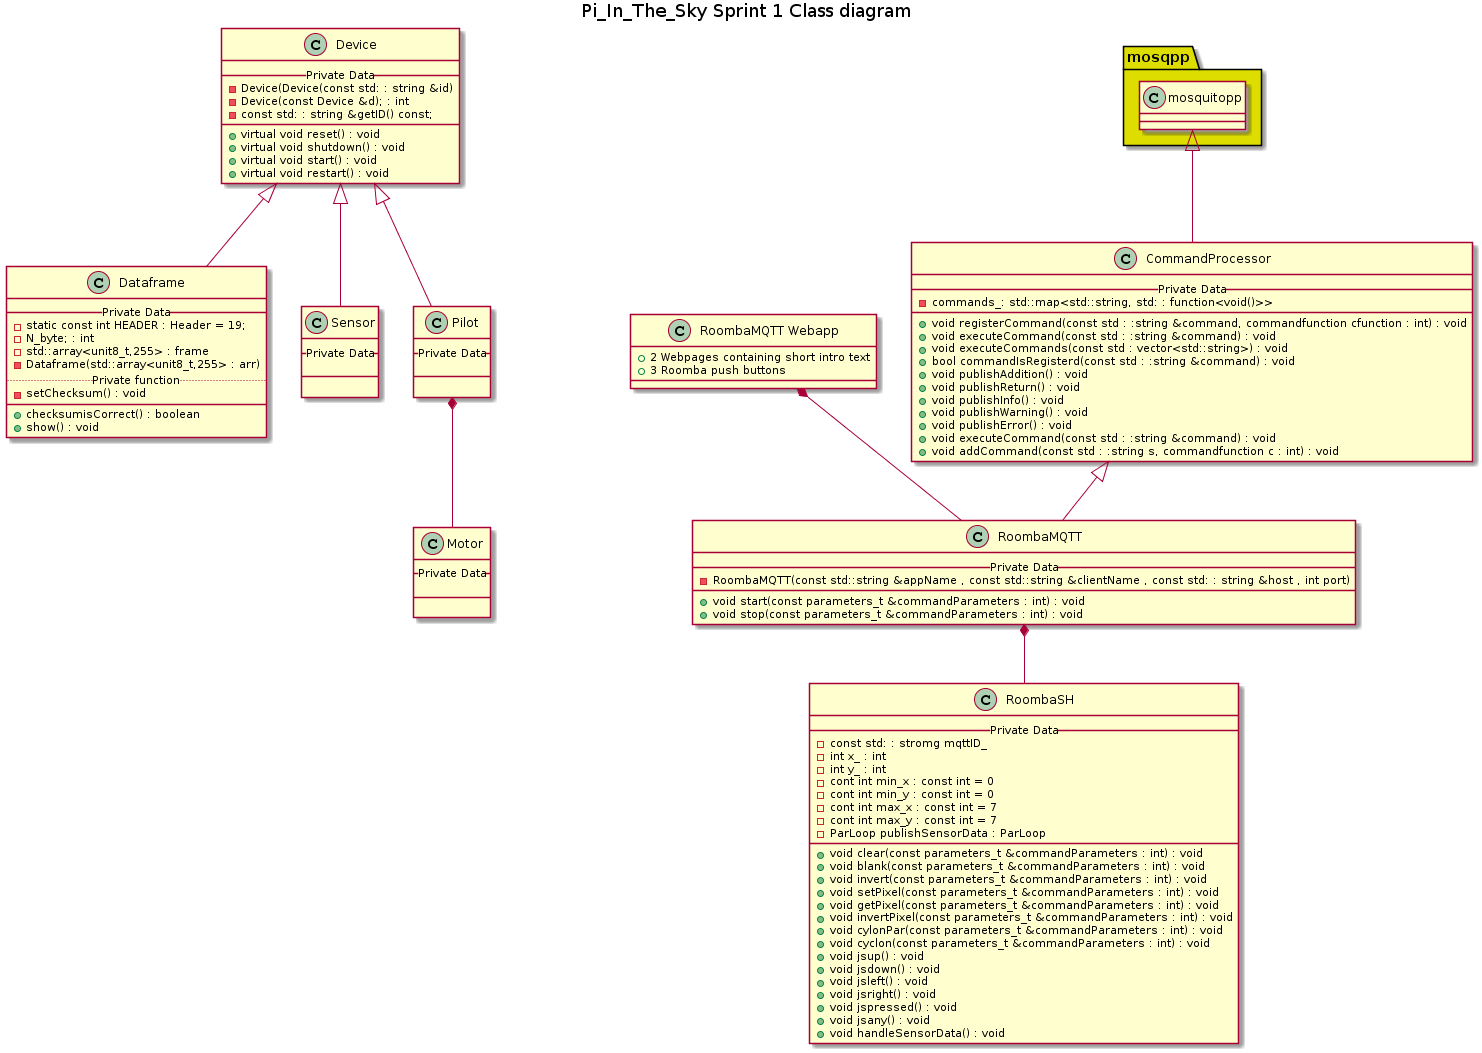

The diagram above was rendered by PlantUML. Its source (embedded in the PNG):
@startuml
title Pi_In_The_Sky Sprint 1 Class diagram
 
Package "mosqpp" #DDDD00 {
	Class mosquitopp
}


Device <|-- Dataframe
Device <|-- Sensor
Device <|-- Pilot
Pilot *-- Motor

mosquitopp <|-- CommandProcessor
CommandProcessor <|-- RoombaMQTT
RoombaMQTT *-- RoombaSH

"RoombaMQTT Webapp"  *-- RoombaMQTT




class CommandProcessor {
  __ Private Data __
  - commands_: std::map<std::string, std: : function<void()>>
  __
  + void registerCommand(const std : :string &command, commandfunction cfunction : int) : void
  + void executeCommand(const std : :string &command) : void
  + void executeCommands(const std : vector<std::string>) : void
  + bool commandIsRegisterd(const std : :string &command) : void
  + void publishAddition() : void
  + void publishReturn() : void
  + void publishInfo() : void
  + void publishWarning() : void
  + void publishError() : void
  + void executeCommand(const std : :string &command) : void
  + void addCommand(const std : :string s, commandfunction c : int) : void
}


class RoombaMQTT {
  __ Private Data __
  - RoombaMQTT(const std::string &appName , const std::string &clientName , const std: : string &host , int port)
  __
  + void start(const parameters_t &commandParameters : int) : void
  + void stop(const parameters_t &commandParameters : int) : void
}

class "RoombaMQTT Webapp" {
+ 2 Webpages containing short intro text
+ 3 Roomba push buttons
}

class RoombaSH {
  __ Private Data __
  - const std: : stromg mqttID_
  - int x_ : int
  - int y_ : int
  - cont int min_x : const int = 0
  - cont int min_y : const int = 0
  - cont int max_x : const int = 7
  - cont int max_y : const int = 7
  - ParLoop publishSensorData : ParLoop  
  __
  + void clear(const parameters_t &commandParameters : int) : void
  + void blank(const parameters_t &commandParameters : int) : void
  + void invert(const parameters_t &commandParameters : int) : void
  + void setPixel(const parameters_t &commandParameters : int) : void
  + void getPixel(const parameters_t &commandParameters : int) : void
  + void invertPixel(const parameters_t &commandParameters : int) : void
  + void cylonPar(const parameters_t &commandParameters : int) : void
  + void cyclon(const parameters_t &commandParameters : int) : void
  + void jsup() : void
  + void jsdown() : void
  + void jsleft() : void
  + void jsright() : void
  + void jspressed() : void
  + void jsany() : void
  + void handleSensorData() : void
}


class Device {
  __ Private Data __
  - Device(Device(const std: : string &id)
  - Device(const Device &d); : int
  - const std: : string &getID() const;
  __
  + virtual void reset() : void
  + virtual void shutdown() : void
  + virtual void start() : void
  + virtual void restart() : void
}

class Dataframe {
  __ Private Data __
  - static const int HEADER : Header = 19;
  - N_byte; : int
  - std::array<unit8_t,255> : frame
  - Dataframe(std::array<unit8_t,255> : arr)
  .. Private function ..
  - setChecksum() : void
  __
  + checksumisCorrect() : boolean
  + show() : void
}


class Sensor {
  __ Private Data __

  __

}

class Pilot {
  __ Private Data __

  __

}

class Motor {
  __ Private Data __

  __

}
@enduml